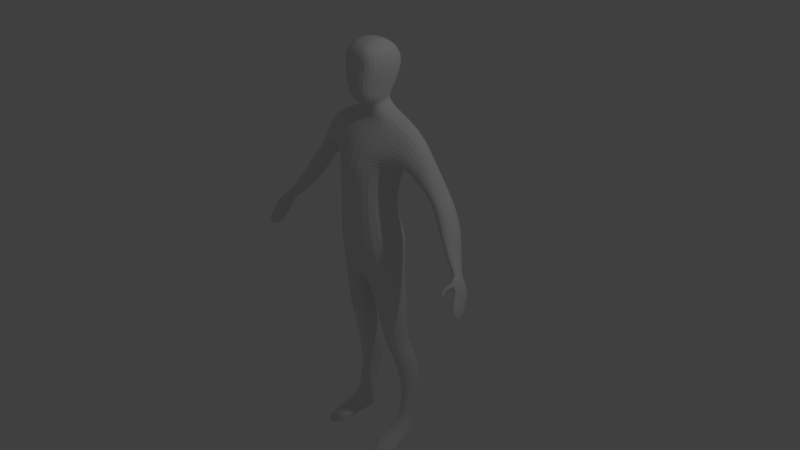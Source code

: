 # Source: Kinect_ready_Figure.blend  (saved by Blender 2.76.0; exported with 4.5.12 LTS)
import bpy
from mathutils import Matrix  # noqa: F401  (used for matrix-valued properties, if any)

bpy.ops.wm.read_factory_settings(use_empty=True)
scene = bpy.context.scene
scene.name = 'Scene'

# ---- collections
col_collection_1 = bpy.data.collections.new('Collection 1'); scene.collection.children.link(col_collection_1)

# ---- world
world_world = bpy.data.worlds.new('World'); scene.world = world_world
world_world.color = (0.05088, 0.05088, 0.05088)
world_world.use_sun_shadow = False
world_world.sun_shadow_jitter_overblur = 0.0
world_world.cycles.sampling_method = 'MANUAL'
world_world.cycles.sample_map_resolution = 256

# ---- cameras
cam_camera = bpy.data.cameras.new('Camera')
cam_camera.clip_end = 100.0
cam_camera.lens = 35.0
cam_camera.sensor_width = 32.0
cam_camera.sensor_height = 18.0
cam_camera.ortho_scale = 7.314
cam_camera.dof.focus_distance = 0.0
cam_camera.dof.aperture_fstop = 128.0

# ---- lights
light_lamp = bpy.data.lights.new('Lamp', 'POINT')
light_lamp.transmission_factor = 0.0
light_lamp.cutoff_distance = 30.0
light_lamp.energy = 100.0
light_lamp.shadow_buffer_clip_start = 1.001
light_lamp.shadow_soft_size = 0.1
light_lamp.shadow_maximum_resolution = 0.006
light_lamp.use_absolute_resolution = True
light_lamp.cycles.use_multiple_importance_sampling = False

# ---- meshes
me_cube_001 = bpy.data.meshes.new('Cube.001')
me_cube_001.from_pydata([(0.403, -0.2797, 3.185), (0.155, 0.01657, 4.703), (0.4014, 0.2244, 3.208), (0.1846, 0.2388, 4.728), (0.4159, 0.2899, 3.921), (0.3751, -0.2688, 3.929), (0.3715, 0.1786, 3.544), (0.3462, -0.2851, 3.528), (0.5529, 0.2772, 4.537), (0.5393, 0.04921, 4.554), (0.3278, 0.2557, 4.623), (0.2803, 0.03696, 4.608), (0.6366, 0.3387, 4.254), (0.554, -0.1217, 4.267), (0.4546, -0.2599, 2.984), (0.4449, 0.3145, 2.989), (0.454, -0.2197, 2.692), (0.4515, 0.2491, 2.637), (0.4739, -0.1302, 1.953), (0.4645, 0.2523, 1.957), (0.4485, -0.05947, 1.637), (0.4432, 0.2646, 1.641), (0.1391, 0.3093, 1.591), (0.1388, -0.09993, 1.598), (0.4628, 0.02301, 1.313), (0.4577, 0.3124, 1.34), (0.187, -0.02156, 1.304), (0.5352, 0.1074, 0.9795), (0.524, 0.409, 1.0), (0.2231, 0.4891, 0.9985), (0.5039, 0.01958, 0.2273), (0.5098, 0.2786, 0.2288), (0.3189, 0.2786, 0.2326), (0.52, 0.1218, 0.5855), (0.5159, 0.3524, 0.5993), (0.3248, 0.386, 0.5674), (0.4355, 0.2758, 1.504), (0.4416, -0.03728, 1.49), (0.5274, 0.2412, 4.095), (0.4736, -0.1545, 4.102), (0.9349, 0.06962, 4.145), (0.9108, 0.2681, 4.126), (0.8165, 0.2993, 4.016), (0.8171, -0.05425, 4.017), (0.7579, 0.2164, 3.886), (0.7569, 0.04469, 3.886), (1.083, 0.09544, 3.867), (1.073, 0.2662, 3.862), (1.029, 0.2966, 3.803), (1.029, -0.01306, 3.804), (0.9478, 0.2225, 3.74), (0.9467, 0.06832, 3.737), (1.245, 0.08632, 3.715), (1.231, 0.2574, 3.641), (1.154, 0.2837, 3.602), (1.143, -0.03719, 3.705), (1.071, 0.1761, 3.523), (1.064, 0.01736, 3.57), (1.365, 0.03609, 3.503), (1.382, 0.1904, 3.399), (1.318, 0.2082, 3.336), (1.268, -0.08929, 3.487), (1.239, 0.1114, 3.301), (1.213, -0.03607, 3.372), (1.514, -0.07362, 3.21), (1.509, 0.0418, 3.137), (1.464, 0.03634, 3.116), (1.468, -0.1543, 3.224), (1.418, -0.01259, 3.124), (1.419, -0.1264, 3.186), (0.7362, 0.04592, 4.467), (0.7418, 0.2417, 4.39), (0.6954, 0.3041, 4.176), (0.6691, 0.2172, 4.039), (0.6557, -0.05919, 4.047), (0.6956, -0.1003, 4.178), (0.1258, 0.2436, 4.806), (0.1311, -0.07022, 4.76), (0.128, 0.2614, 4.838), (0.1621, -0.1777, 4.802), (0.2191, 0.371, 5.098), (0.1973, -0.2322, 5.041), (0.2228, 0.2779, 5.424), (0.2228, -0.2008, 5.383), (0.2412, 0.3783, 5.289), (0.2412, -0.2246, 5.183), (0.08447, 0.1428, 5.523), (0.08447, -0.09061, 5.501), (0.2739, 0.05641, 5.405), (0.1356, 0.03523, 5.513), (0.2702, 0.09541, 5.084), (0.2923, 0.08199, 5.237), (0.2018, 0.1042, 4.869), (0.1609, 0.09495, 4.791), (0.232, 0.328, 5.357), (0.232, -0.2127, 5.283), (0.2831, 0.06916, 5.321), (0.5919, 0.0207, 0.04431), (0.5109, 0.2923, 0.04578), (0.3094, 0.0207, 0.0481), (0.538, 0.02136, -0.03254), (0.5078, 0.2618, -0.06303), (0.3131, 0.2618, -0.02622), (0.313, -0.1601, 0.1084), (0.5794, -0.1601, 0.1046), (0.6717, -0.4971, -0.01022), (0.3518, -0.5075, -0.05403), (0.6661, -0.5075, -0.06772), (0.4995, 0.2726, 0.1375), (0.5721, 0.02025, 0.1173), (0.334, 0.1055, 0.121), (1.779, -0.3586, 2.716), (1.778, -0.2301, 2.62), (1.763, -0.223, 2.553), (1.777, -0.4393, 2.67), (1.729, -0.2387, 2.672), (1.731, -0.3458, 2.726), (0.1287, -0.1861, 1.831), (0.1249, 0.3094, 1.856), (0.1837, 0.3334, 1.353), (0.2264, 0.05784, 0.9735), (0.313, 0.01958, 0.2311), (0.3275, 0.1022, 0.5476), (0.1502, -0.09937, 1.477), (0.1489, 0.3201, 1.495), (0.3153, 0.2864, 0.04957), (0.3615, 0.02136, -0.01661), (0.3093, -0.4971, 0.03995), (0.317, 0.2284, 0.1358), (1.615, -0.05132, 3.034), (1.575, -0.04631, 2.996), (1.536, -0.07916, 3.006), (1.54, -0.1538, 3.05), (1.579, -0.1664, 3.093), (1.617, -0.1443, 3.095), (1.578, -0.2199, 3.018), (1.582, -0.2177, 2.954), (1.604, -0.2823, 3.064), (1.604, -0.2421, 3.082), (1.686, -0.1747, 3.055), (1.696, -0.1954, 3.024), (1.694, -0.04447, 2.885), (1.654, -0.02646, 2.941), (1.61, -0.03197, 2.921), (1.645, -0.04436, 2.857), (1.613, -0.08777, 2.919), (1.58, -0.07305, 2.933), (1.613, -0.223, 2.952), (1.668, -0.258, 2.998), (1.709, -0.2212, 2.976), (1.712, -0.06323, 2.818), (1.666, -0.05558, 2.798), (1.626, -0.1243, 2.884), (1.673, -0.2816, 2.869), (1.698, -0.3015, 2.89), (1.735, -0.2627, 2.886), (1.74, -0.1135, 2.745), (1.67, -0.08254, 2.729), (1.675, -0.177, 2.813), (1.611, -0.3362, 2.93), (1.551, -0.3485, 2.927), (1.614, -0.3595, 2.967), (1.56, -0.3505, 2.989), (1.61, -0.3773, 2.868), (1.575, -0.3872, 2.866), (1.628, -0.4057, 2.898), (1.583, -0.4217, 2.899), (1.612, -0.2705, 2.951), (1.566, -0.2831, 2.941), (1.582, -0.3164, 3.027), (1.654, -0.3052, 3.008), (-0.4028, -0.2797, 3.185), (-0.1547, 0.01657, 4.703), (-0.4011, 0.2244, 3.208), (-0.1843, 0.2388, 4.728), (0.0001442, -0.06373, 4.71), (-0.4156, 0.2899, 3.921), (-0.3748, -0.2688, 3.929), (0.0001442, -0.4223, 3.957), (-0.3712, 0.1786, 3.544), (-0.3459, -0.2851, 3.528), (0.0001442, -0.3912, 3.522), (-0.5526, 0.2772, 4.537), (-0.539, 0.04921, 4.554), (-0.3275, 0.2557, 4.623), (-0.2801, 0.03696, 4.608), (0.0001442, 0.3419, 4.646), (-0.6364, 0.3387, 4.254), (-0.5537, -0.1217, 4.267), (-0.4543, -0.2599, 2.984), (-0.4446, 0.3145, 2.989), (0.0001442, -0.3695, 2.81), (-0.4538, -0.2197, 2.692), (-0.4512, 0.2491, 2.637), (0.0001442, 0.2924, 2.587), (0.0001442, -0.3208, 2.689), (-0.4736, -0.1302, 1.953), (-0.4642, 0.2523, 1.957), (-0.1246, 0.3094, 1.856), (-0.4482, -0.05947, 1.637), (-0.4429, 0.2646, 1.641), (-0.1388, 0.3093, 1.591), (-0.1385, -0.09993, 1.598), (-0.4625, 0.02301, 1.313), (-0.4574, 0.3124, 1.34), (-0.1834, 0.3334, 1.353), (-0.5349, 0.1074, 0.9795), (-0.5237, 0.409, 1.0), (-0.2261, 0.05784, 0.9735), (-0.5036, 0.01958, 0.2273), (-0.5095, 0.2786, 0.2288), (-0.3186, 0.2786, 0.2326), (-0.3127, 0.01958, 0.2311), (-0.3272, 0.1022, 0.5476), (-0.5197, 0.1218, 0.5855), (-0.5156, 0.3524, 0.5993), (-0.4352, 0.2758, 1.504), (-0.1486, 0.3201, 1.495), (-0.4413, -0.03728, 1.49), (-0.1499, -0.09937, 1.477), (-0.5271, 0.2412, 4.095), (-0.4733, -0.1545, 4.102), (-0.9346, 0.06962, 4.145), (-0.9105, 0.2681, 4.126), (-0.8162, 0.2993, 4.016), (-0.8168, -0.05425, 4.017), (-0.7576, 0.2164, 3.886), (-0.7566, 0.04469, 3.886), (-1.083, 0.09544, 3.867), (-1.073, 0.2662, 3.862), (-1.028, 0.2966, 3.803), (-1.029, -0.01306, 3.804), (-0.9475, 0.2225, 3.74), (-0.9464, 0.06832, 3.737), (-1.244, 0.08632, 3.715), (-1.231, 0.2574, 3.641), (-1.154, 0.2837, 3.602), (-1.143, -0.03719, 3.705), (-1.071, 0.1761, 3.523), (-1.064, 0.01736, 3.57), (-1.365, 0.03609, 3.503), (-1.382, 0.1904, 3.399), (-1.317, 0.2082, 3.336), (-1.267, -0.08929, 3.487), (-1.238, 0.1114, 3.301), (-1.212, -0.03607, 3.372), (-1.513, -0.1023, 3.225), (-1.507, 0.05961, 3.141), (-1.456, 0.05335, 3.118), (-1.46, -0.1359, 3.241), (-1.403, -0.002707, 3.127), (-1.404, -0.1331, 3.198), (-0.7359, 0.04592, 4.467), (-0.7416, 0.2417, 4.39), (-0.6951, 0.3041, 4.176), (-0.6688, 0.2172, 4.039), (-0.6554, -0.05919, 4.047), (-0.6953, -0.1003, 4.178), (-0.1255, 0.2436, 4.806), (-0.1308, -0.07022, 4.76), (0.0001442, 0.2641, 4.838), (-0.1277, 0.2614, 4.838), (-0.1618, -0.1777, 4.802), (0.0001442, -0.2312, 4.744), (-0.2188, 0.371, 5.098), (-0.197, -0.2322, 5.041), (0.0001442, -0.2995, 5.064), (0.0001442, 0.2779, 5.454), (-0.2225, 0.2779, 5.424), (-0.2225, -0.2008, 5.383), (0.0001442, -0.2008, 5.414), (0.0001442, 0.3783, 5.289), (-0.2409, 0.3783, 5.289), (0.0001442, -0.2246, 5.183), (-0.2409, -0.2246, 5.183), (-0.08418, 0.1428, 5.523), (-0.08418, -0.09061, 5.501), (-0.2736, 0.05641, 5.405), (-0.1353, 0.03523, 5.513), (-0.2699, 0.09541, 5.084), (-0.292, 0.08199, 5.237), (-0.2016, 0.1042, 4.869), (-0.1607, 0.09495, 4.791), (0.0001442, 0.328, 5.372), (-0.2317, 0.328, 5.357), (-0.2317, -0.2127, 5.283), (-0.2828, 0.06916, 5.321), (-0.5916, 0.0207, 0.04431), (-0.5106, 0.2923, 0.04578), (-0.3091, 0.0207, 0.0481), (-0.5377, 0.02136, -0.03254), (-0.5075, 0.2618, -0.06303), (-0.3613, 0.02136, -0.01661), (-0.5791, -0.1601, 0.1046), (-0.309, -0.4971, 0.03995), (-0.6714, -0.4971, -0.01022), (-0.6658, -0.5075, -0.06772), (-0.3167, 0.2284, 0.1358), (-0.4992, 0.2726, 0.1375), (-0.5718, 0.02025, 0.1173), (-0.3337, 0.1055, 0.121), (-1.779, -0.3586, 2.716), (-1.778, -0.2301, 2.62), (-1.762, -0.223, 2.553), (-1.777, -0.4393, 2.67), (-1.729, -0.2387, 2.672), (-1.73, -0.3458, 2.726), (0.0001442, 0.2724, 4.736), (0.0001442, -0.3809, 3.161), (0.0001442, 0.277, 3.188), (0.0001442, 0.469, 3.984), (0.0001442, 0.2489, 3.548), (0.0001442, 0.4235, 4.516), (0.0001442, -0.09157, 4.547), (0.0001442, -0.07908, 4.62), (0.0001442, 0.4454, 4.26), (0.0001442, -0.2551, 4.38), (0.0001442, 0.4413, 2.836), (-0.1284, -0.1861, 1.831), (-0.1867, -0.02156, 1.304), (-0.2228, 0.4891, 0.9985), (-0.3245, 0.386, 0.5674), (0.0001442, 0.4572, 4.122), (0.0001442, -0.4017, 4.111), (0.0001442, 0.2662, 4.817), (0.0001442, -0.08528, 4.783), (0.0001442, 0.371, 5.098), (0.0001442, 0.1428, 5.523), (0.0001442, -0.09061, 5.501), (0.0001442, -0.2451, 5.299), (-0.315, 0.2864, 0.04957), (-0.3128, 0.2618, -0.02622), (-0.3127, -0.1601, 0.1084), (-0.3515, -0.5075, -0.05403), (-1.626, -0.04761, 3.005), (-1.585, -0.05249, 2.986), (-1.566, -0.09852, 2.996), (-1.571, -0.1458, 3.053), (-1.588, -0.1762, 3.085), (-1.627, -0.1484, 3.087), (-1.577, -0.2199, 3.018), (-1.581, -0.2177, 2.954), (-1.604, -0.2823, 3.064), (-1.604, -0.2421, 3.082), (-1.686, -0.1747, 3.055), (-1.696, -0.1954, 3.024), (-1.694, -0.04447, 2.885), (-1.654, -0.02646, 2.941), (-1.61, -0.03197, 2.921), (-1.645, -0.04436, 2.857), (-1.613, -0.08777, 2.919), (-1.58, -0.07305, 2.933), (-1.612, -0.223, 2.952), (-1.667, -0.258, 2.998), (-1.709, -0.2212, 2.976), (-1.711, -0.06323, 2.818), (-1.666, -0.05558, 2.798), (-1.625, -0.1243, 2.884), (-1.673, -0.2816, 2.869), (-1.698, -0.3015, 2.89), (-1.735, -0.2627, 2.886), (-1.74, -0.1135, 2.745), (-1.67, -0.08254, 2.729), (-1.674, -0.177, 2.813), (-1.611, -0.3362, 2.93), (-1.551, -0.3485, 2.927), (-1.614, -0.3595, 2.967), (-1.56, -0.3505, 2.989), (-1.609, -0.3773, 2.868), (-1.575, -0.3872, 2.866), (-1.628, -0.4057, 2.898), (-1.582, -0.4217, 2.899), (-1.611, -0.2705, 2.951), (-1.566, -0.2831, 2.941), (-1.582, -0.3164, 3.027), (-1.654, -0.3052, 3.008)], [], [(311, 6, 2, 309), (6, 7, 0, 2), (38, 39, 5, 4), (322, 38, 4, 310), (4, 5, 7, 6), (310, 4, 6, 311), (10, 11, 9, 8), (3, 1, 11, 10), (312, 8, 12, 315), (73, 72, 42, 44), (309, 2, 15, 317), (2, 0, 14, 15), (17, 16, 18, 19), (15, 14, 16, 17), (124, 36, 25, 119), (19, 18, 20, 21), (36, 37, 24, 25), (25, 24, 27, 28), (34, 33, 30, 31), (28, 27, 33, 34), (21, 20, 37, 36), (315, 12, 38, 322), (71, 70, 40, 41), (44, 42, 48, 50), (45, 44, 50, 51), (72, 71, 41, 42), (74, 73, 44, 45), (75, 74, 45, 43), (70, 75, 43, 40), (48, 47, 53, 54), (49, 51, 57, 55), (40, 43, 49, 46), (41, 40, 46, 47), (43, 45, 51, 49), (42, 41, 47, 48), (52, 55, 61, 58), (56, 54, 60, 62), (51, 50, 56, 57), (50, 48, 54, 56), (46, 49, 55, 52), (47, 46, 52, 53), (63, 62, 68, 69), (60, 59, 65, 66), (53, 52, 58, 59), (55, 57, 63, 61), (54, 53, 59, 60), (57, 56, 62, 63), (62, 60, 66, 68), (58, 61, 67, 64), (59, 58, 64, 65), (61, 63, 69, 67), (9, 13, 75, 70), (13, 39, 74, 75), (39, 38, 73, 74), (12, 8, 71, 72), (8, 9, 70, 71), (38, 12, 72, 73), (1, 3, 76, 93, 77), (77, 93, 92, 79), (79, 92, 90, 81), (95, 96, 88, 83), (81, 90, 91, 85), (83, 88, 89, 87), (90, 80, 84, 91), (96, 94, 82, 88), (88, 82, 86, 89), (92, 78, 80, 90), (93, 76, 78, 92), (91, 84, 94, 96), (85, 91, 96, 95), (128, 108, 98, 125), (108, 109, 97, 98), (98, 97, 100, 101), (100, 97, 105, 107), (97, 109, 104, 105), (31, 30, 109, 108), (109, 30, 104), (112, 111, 114, 113), (113, 114, 116, 115), (87, 89, 86, 327, 328), (3, 307, 324, 76), (13, 316, 323, 39), (27, 120, 122, 33), (33, 122, 121, 30), (9, 313, 316, 13), (11, 314, 313, 9), (67, 69, 132, 133), (65, 64, 134, 129), (64, 67, 133, 134), (68, 66, 130, 131), (66, 65, 129, 130), (69, 68, 131, 132), (135, 136, 137, 138), (135, 146, 145, 136), (146, 143, 144, 145), (143, 142, 141, 144), (142, 139, 140, 141), (138, 137, 140, 139), (132, 131, 146, 135), (154, 153, 116, 114), (155, 154, 114, 111), (133, 132, 135, 138), (134, 133, 138, 139), (156, 155, 111, 112), (157, 156, 112, 113), (129, 134, 139, 142), (130, 129, 142, 143), (158, 157, 113, 115), (153, 158, 115, 116), (131, 130, 143, 146), (136, 145, 152, 147), (145, 144, 151, 152), (144, 141, 150, 151), (141, 140, 149, 150), (140, 137, 148, 149), (168, 167, 159, 160), (147, 152, 158, 153), (152, 151, 157, 158), (151, 150, 156, 157), (150, 149, 155, 156), (149, 148, 154, 155), (148, 147, 153, 154), (159, 161, 165, 163), (170, 169, 162, 161), (169, 168, 160, 162), (167, 170, 161, 159), (166, 164, 163, 165), (161, 162, 166, 165), (162, 160, 164, 166), (160, 159, 163, 164), (147, 148, 170, 167), (137, 136, 168, 169), (148, 137, 169, 170), (136, 147, 167, 168), (311, 309, 173, 179), (179, 173, 171, 180), (186, 10, 8, 312), (220, 176, 177, 221), (322, 310, 176, 220), (176, 179, 180, 177), (310, 311, 179, 176), (184, 182, 183, 185), (174, 184, 185, 172), (312, 315, 187, 182), (255, 226, 224, 254), (309, 317, 190, 173), (173, 190, 189, 171), (193, 197, 196, 192), (190, 193, 192, 189), (197, 200, 199, 196), (216, 204, 203, 218), (204, 207, 206, 203), (215, 210, 209, 214), (207, 215, 214, 206), (320, 321, 215, 207), (202, 219, 217, 201), (200, 216, 218, 199), (315, 322, 220, 187), (253, 223, 222, 252), (226, 232, 230, 224), (227, 233, 232, 226), (254, 224, 223, 253), (256, 227, 226, 255), (257, 225, 227, 256), (252, 222, 225, 257), (230, 236, 235, 229), (231, 237, 239, 233), (222, 228, 231, 225), (223, 229, 228, 222), (225, 231, 233, 227), (224, 230, 229, 223), (234, 240, 243, 237), (238, 244, 242, 236), (233, 239, 238, 232), (232, 238, 236, 230), (228, 234, 237, 231), (229, 235, 234, 228), (245, 251, 250, 244), (242, 248, 247, 241), (235, 241, 240, 234), (237, 243, 245, 239), (236, 242, 241, 235), (239, 245, 244, 238), (244, 250, 248, 242), (240, 246, 249, 243), (241, 247, 246, 240), (243, 249, 251, 245), (183, 252, 257, 188), (188, 257, 256, 221), (221, 256, 255, 220), (187, 254, 253, 182), (182, 253, 252, 183), (220, 255, 254, 187), (307, 3, 10, 186), (172, 259, 282, 258, 174), (259, 262, 281, 282), (262, 265, 279, 281), (285, 269, 277, 286), (265, 274, 280, 279), (269, 276, 278, 277), (279, 280, 272, 264), (286, 277, 268, 284), (277, 278, 275, 268), (281, 279, 264, 261), (282, 281, 261, 258), (280, 286, 284, 272), (274, 285, 286, 280), (298, 288, 287, 299), (330, 331, 291, 288), (288, 291, 290, 287), (290, 296, 295, 287), (287, 295, 293, 299), (210, 298, 299, 209), (299, 293, 209), (212, 300, 297, 211), (302, 303, 304, 301), (303, 305, 306, 304), (276, 328, 327, 275, 278), (174, 258, 324, 307), (188, 221, 323, 316), (183, 188, 316, 313), (185, 183, 313, 314), (249, 338, 337, 251), (247, 334, 339, 246), (246, 339, 338, 249), (250, 336, 335, 248), (248, 335, 334, 247), (251, 337, 336, 250), (340, 343, 342, 341), (340, 341, 350, 351), (351, 350, 349, 348), (348, 349, 346, 347), (347, 346, 345, 344), (343, 344, 345, 342), (337, 340, 351, 336), (359, 304, 306, 358), (360, 301, 304, 359), (338, 343, 340, 337), (339, 344, 343, 338), (361, 302, 301, 360), (362, 303, 302, 361), (334, 347, 344, 339), (335, 348, 347, 334), (363, 305, 303, 362), (358, 306, 305, 363), (336, 351, 348, 335), (341, 352, 357, 350), (350, 357, 356, 349), (349, 356, 355, 346), (346, 355, 354, 345), (345, 354, 353, 342), (373, 365, 364, 372), (352, 358, 363, 357), (357, 363, 362, 356), (356, 362, 361, 355), (355, 361, 360, 354), (354, 360, 359, 353), (353, 359, 358, 352), (364, 368, 370, 366), (375, 366, 367, 374), (374, 367, 365, 373), (372, 364, 366, 375), (371, 370, 368, 369), (366, 370, 371, 367), (367, 371, 369, 365), (365, 369, 368, 364), (352, 372, 375, 353), (342, 374, 373, 341), (353, 375, 374, 342), (341, 373, 372, 352), (317, 15, 17, 194), (117, 118, 22, 23), (195, 194, 118, 117), (194, 17, 19, 118), (118, 19, 21, 22), (26, 119, 29, 120), (123, 124, 119, 26), (119, 25, 28, 29), (110, 128, 125, 99), (35, 34, 31, 32), (122, 35, 32, 121), (120, 29, 35, 122), (29, 28, 34, 35), (23, 22, 124, 123), (22, 21, 36, 124), (175, 1, 77, 325), (263, 79, 81, 266), (325, 77, 79, 263), (329, 95, 83, 270), (266, 81, 85, 273), (270, 83, 87, 328), (273, 85, 95, 329), (99, 125, 102, 126), (110, 99, 127, 103), (126, 102, 101, 100), (125, 98, 101, 102), (99, 126, 106, 127), (126, 100, 107, 106), (32, 31, 108, 128), (121, 32, 128, 110), (121, 110, 103), (105, 127, 106, 107), (104, 103, 127, 105), (30, 121, 103, 104), (84, 271, 283, 94), (82, 267, 327, 86), (80, 326, 271, 84), (78, 260, 326, 80), (94, 283, 267, 82), (76, 324, 260, 78), (20, 23, 123, 37), (24, 26, 120, 27), (37, 123, 26, 24), (18, 117, 23, 20), (16, 195, 117, 18), (14, 191, 195, 16), (0, 308, 191, 14), (1, 175, 314, 11), (5, 178, 181, 7), (39, 323, 178, 5), (7, 181, 308, 0), (186, 312, 182, 184), (307, 186, 184, 174), (317, 194, 193, 190), (318, 202, 201, 198), (195, 318, 198, 194), (194, 198, 197, 193), (217, 205, 204, 216), (198, 201, 200, 197), (319, 208, 320, 205), (219, 319, 205, 217), (205, 320, 207, 204), (300, 289, 330, 297), (321, 211, 210, 215), (213, 212, 211, 321), (208, 213, 321, 320), (201, 217, 216, 200), (175, 325, 259, 172), (263, 266, 265, 262), (325, 263, 262, 259), (329, 270, 269, 285), (266, 273, 274, 265), (270, 328, 276, 269), (273, 329, 285, 274), (289, 292, 331, 330), (300, 332, 294, 289), (297, 330, 288, 298), (292, 290, 291, 331), (289, 294, 333, 292), (292, 333, 296, 290), (211, 297, 298, 210), (212, 332, 300), (295, 296, 333, 294), (293, 295, 294, 332), (209, 293, 332, 212), (272, 284, 283, 271), (268, 275, 327, 267), (264, 272, 271, 326), (261, 264, 326, 260), (284, 268, 267, 283), (258, 261, 260, 324), (199, 218, 219, 202), (206, 214, 213, 208), (203, 206, 208, 319), (214, 209, 212, 213), (218, 203, 319, 219), (196, 199, 202, 318), (192, 196, 318, 195), (189, 192, 195, 191), (171, 189, 191, 308), (172, 185, 314, 175), (177, 180, 181, 178), (221, 177, 178, 323), (180, 171, 308, 181)])
me_cube_001.use_remesh_preserve_volume = False
me_cube_001.use_remesh_preserve_attributes = False
me_cube_001.use_mirror_vertex_groups = False
me_cube_001.update()
arm_armature_001 = bpy.data.armatures.new('Armature.001')  # bones are not reproduced

# ---- objects
ob_armature = bpy.data.objects.new('Armature', arm_armature_001)
ob_cube = bpy.data.objects.new('Cube', me_cube_001)
ob_lamp = bpy.data.objects.new('Lamp', light_lamp)
ob_camera = bpy.data.objects.new('Camera', cam_camera)

# ---- transforms, parenting, visibility, modifiers, constraints
ob_armature.location = (0.0, 0.0, 2.832)
ob_armature.show_in_front = True
ob_armature.lineart.crease_threshold = 0.0
ob_cube.parent = ob_armature
ob_cube.matrix_parent_inverse = Matrix(((1.0, 0.0, 0.0, -0.0), (0.0, 1.0, 0.0, -0.0), (0.0, 0.0, 1.0, -2.832), (0.0, 0.0, 0.0, 1.0)))
ob_cube.location = (0.0, 0.0, 0.0)
ob_cube.scale = (0.9999, 1.0, 1.0)
ob_cube.lineart.crease_threshold = 0.0
_vg = ob_cube.vertex_groups.new(name='base')
for _i, _w in zip([2, 6, 15, 173, 179, 190, 309, 311, 317], [0.1167, 0.001995, 0.05512, 0.1167, 0.001995, 0.05512, 0.8793, 0.0741, 0.1246]): _vg.add([_i], _w, 'REPLACE')
_vg = ob_cube.vertex_groups.new(name='Stomach')
for _i, _w in zip([0, 2, 4, 5, 6, 7, 13, 14, 15, 38, 39, 171, 173, 176, 177, 178, 179, 180, 181, 188, 189, 190, 191, 220, 221, 308, 309, 310, 311, 316, 322, 323], [0.1559, 0.1315, 0.165, 0.4258, 0.7219, 0.7394, 0.001498, 0.03465, 0.0144, 0.02031, 0.1149, 0.1559, 0.1315, 0.165, 0.4258, 0.4588, 0.7219, 0.7394, 0.7589, 0.001498, 0.03465, 0.0144, 0.007226, 0.02031, 0.1149, 0.1359, 0.01846, 0.1324, 0.7987, 0.01048, 0.03809, 0.1403]): _vg.add([_i], _w, 'REPLACE')
_vg = ob_cube.vertex_groups.new(name='Chest')
for _i, _w in zip([1, 3, 4, 5, 6, 7, 10, 11, 12, 13, 38, 39, 74, 172, 174, 175, 176, 177, 178, 179, 180, 181, 184, 185, 186, 187, 188, 220, 221, 256, 307, 310, 311, 312, 313, 314, 315, 316, 322, 323, 325], [0.03599, 0.00918, 0.5867, 0.406, 0.09734, 0.07633, 0.04466, 0.06639, 0.05252, 0.07963, 0.1574, 0.1712, 0.003993, 0.03599, 0.00918, 0.07855, 0.5867, 0.406, 0.509, 0.09734, 0.07633, 0.08347, 0.04466, 0.06639, 0.205, 0.05252, 0.07963, 0.1574, 0.1712, 0.003993, 0.06508, 0.7725, 0.08421, 0.6861, 0.7163, 0.237, 0.8112, 0.8064, 0.8269, 0.7364, 0.01013]): _vg.add([_i], _w, 'REPLACE')
_vg = ob_cube.vertex_groups.new(name='Neck')
for _i, _w in zip([1, 3, 10, 11, 76, 77, 78, 79, 81, 92, 93, 172, 174, 175, 184, 185, 186, 258, 259, 260, 261, 262, 263, 265, 266, 281, 282, 307, 312, 313, 314, 315, 316, 324, 325], [0.5568, 0.5097, 0.1619, 0.1263, 0.2186, 0.41, 0.07836, 0.1788, 0.05333, 0.09211, 0.221, 0.5572, 0.51, 0.6412, 0.1619, 0.1263, 0.6464, 0.2185, 0.4101, 0.0882, 0.07826, 0.1787, 0.1863, 0.0533, 0.0563, 0.09195, 0.2209, 0.6892, 0.1653, 0.1612, 0.5832, 0.02233, 0.03569, 0.2575, 0.438]): _vg.add([_i], _w, 'REPLACE')
_vg = ob_cube.vertex_groups.new(name='Head')
for _i, _w in zip([1, 3, 10, 11, 76, 77, 78, 79, 80, 81, 82, 83, 84, 85, 86, 87, 88, 89, 90, 91, 92, 93, 94, 95, 96, 172, 174, 175, 184, 185, 186, 258, 259, 260, 261, 262, 263, 264, 265, 266, 267, 268, 269, 270, 271, 272, 273, 274, 275, 276, 277, 278, 279, 280, 281, 282, 283, 284, 285, 286, 307, 313, 314, 324, 325, 326, 327, 328, 329], [0.2082, 0.2425, 0.0379, 0.03742, 0.6968, 0.5256, 0.8957, 0.7936, 0.9774, 0.9381, 0.9975, 0.992, 0.9923, 0.9743, 0.999, 0.9963, 0.9963, 0.998, 0.9708, 0.9893, 0.8824, 0.7074, 0.9957, 0.9858, 0.9939, 0.208, 0.2424, 0.227, 0.03782, 0.03731, 0.05746, 0.6971, 0.5256, 0.896, 0.8959, 0.7937, 0.7888, 0.9774, 0.9382, 0.9355, 0.9986, 0.9976, 0.992, 0.9922, 0.9934, 0.9923, 0.9723, 0.9743, 0.9991, 0.9962, 0.9963, 0.998, 0.9709, 0.9894, 0.8827, 0.7078, 0.9968, 0.9957, 0.9859, 0.9939, 0.2318, 0.006562, 0.08994, 0.7102, 0.5103, 0.9784, 0.9999, 0.997, 0.9854]): _vg.add([_i], _w, 'REPLACE')
_vg = ob_cube.vertex_groups.new(name='Collar.l')
for _i, _w in zip([1, 3, 4, 5, 6, 8, 9, 10, 11, 12, 13, 38, 39, 70, 71, 72, 73, 74, 75, 76, 77, 93, 186, 310, 312, 313, 314, 315, 316, 322, 323], [0.1847, 0.2125, 0.1659, 0.1117, 0.003093, 0.9054, 0.9234, 0.7025, 0.7661, 0.7988, 0.75, 0.6105, 0.5438, 0.09457, 0.09582, 0.08126, 0.05566, 0.09415, 0.1035, 0.07012, 0.05101, 0.05941, 0.05856, 0.007323, 0.05325, 0.05517, 0.02015, 0.05267, 0.05317, 0.03452, 0.03532]): _vg.add([_i], _w, 'REPLACE')
_vg = ob_cube.vertex_groups.new(name='upperArm.l')
for _i, _w in zip([4, 5, 8, 9, 12, 13, 38, 39, 40, 41, 42, 43, 44, 45, 46, 47, 48, 49, 50, 51, 52, 53, 54, 55, 56, 57, 70, 71, 72, 73, 74, 75], [0.0503, 0.0141, 0.05889, 0.04968, 0.1366, 0.1337, 0.1865, 0.1561, 0.9903, 0.9896, 0.99, 0.9788, 0.9906, 0.9776, 0.9626, 0.9662, 0.9563, 0.926, 0.9521, 0.9294, 0.02393, 0.05023, 0.05951, 0.07522, 0.04108, 0.05378, 0.8995, 0.8979, 0.9084, 0.9271, 0.859, 0.8717]): _vg.add([_i], _w, 'REPLACE')
_vg = ob_cube.vertex_groups.new(name='lowerArm.l')
for _i, _w in zip([46, 47, 48, 49, 50, 51, 52, 53, 54, 55, 56, 57, 58, 59, 60, 61, 62, 63, 64, 65, 66, 67, 68, 69, 129, 130, 131, 132, 133, 134, 135, 138], [0.02398, 0.0168, 0.03669, 0.0728, 0.04523, 0.06964, 0.963, 0.9497, 0.9404, 0.9247, 0.9544, 0.9461, 0.9988, 0.9959, 0.9952, 0.9959, 0.9962, 0.9975, 0.9911, 0.9549, 0.9541, 0.9812, 0.9662, 0.9884, 0.0151, 0.06186, 0.1363, 0.6961, 0.2033, 0.05142, 0.08799, 0.001168]): _vg.add([_i], _w, 'REPLACE')
_vg = ob_cube.vertex_groups.new(name='Wrist.l')
for _i, _w in zip([65, 66, 68, 129, 130, 131, 132, 133, 134, 135, 138, 139, 140, 141, 142, 143, 144, 145, 146, 150, 151, 152], [0.03674, 0.03812, 0.01457, 0.9387, 0.9042, 0.8339, 0.23, 0.7009, 0.8837, 0.1016, 0.08836, 0.163, 0.02345, 0.18, 0.7865, 0.7335, 0.1627, 0.2013, 0.7328, 0.03901, 0.02969, 0.02189]): _vg.add([_i], _w, 'REPLACE')
_vg = ob_cube.vertex_groups.new(name='Thumb.l')
for _i, _w in zip([132, 133, 134, 135, 136, 137, 138, 139, 140, 141, 142, 143, 144, 145, 146, 147, 148, 149, 150, 151, 152, 153, 154, 155, 167, 168], [0.05938, 0.05923, 0.05255, 0.701, 0.8105, 0.09273, 0.4361, 0.7636, 0.8908, 0.07014, 0.06899, 0.02869, 0.02101, 0.05163, 0.06138, 0.7548, 0.1572, 0.7386, 0.04828, 0.005907, 0.05135, 0.09663, 0.07911, 0.06976, 0.06899, 0.01951]): _vg.add([_i], _w, 'REPLACE')
_vg = ob_cube.vertex_groups.new(name='Thumb.l.1')
for _i, _w in zip([133, 135, 136, 137, 138, 139, 140, 147, 148, 149, 153, 154, 159, 160, 161, 162, 167, 168, 169, 170], [0.021, 0.09391, 0.116, 0.8817, 0.4458, 0.05306, 0.04842, 0.1326, 0.7963, 0.08682, 0.005187, 0.03518, 0.009527, 0.006193, 0.05331, 0.0653, 0.8794, 0.9011, 0.94, 0.9416]): _vg.add([_i], _w, 'REPLACE')
_vg = ob_cube.vertex_groups.new(name='Thumb.l.2')
for _i, _w in zip([159, 160, 161, 162, 165, 166, 167, 168, 169, 170], [0.8895, 0.171, 0.9004, 0.8077, 0.03247, 0.04812, 0.0228, 0.007193, 0.05649, 0.04175]): _vg.add([_i], _w, 'REPLACE')
_vg = ob_cube.vertex_groups.new(name='Thumb.l.3')
for _i, _w in zip([159, 160, 161, 162, 163, 164, 165, 166, 168], [0.07879, 0.7993, 0.04014, 0.1262, 0.981, 1.005, 0.9567, 0.9472, 0.01431]): _vg.add([_i], _w, 'REPLACE')
_vg = ob_cube.vertex_groups.new(name='Palm.l')
for _i, _w in zip([116, 136, 141, 142, 143, 144, 145, 146, 147, 149, 150, 151, 152, 153, 154, 155, 156, 157, 158], [0.02998, 0.01072, 0.6919, 0.126, 0.2051, 0.7306, 0.7163, 0.1765, 0.07812, 0.06029, 0.7082, 0.7162, 0.8192, 0.4896, 0.189, 0.0633, 0.1088, 0.1147, 0.09086]): _vg.add([_i], _w, 'REPLACE')
_vg = ob_cube.vertex_groups.new(name='Fingers.l')
for _i, _w in zip([111, 112, 113, 114, 115, 116, 141, 144, 149, 150, 151, 152, 153, 154, 155, 156, 157, 158], [0.9809, 0.9874, 0.9967, 0.9914, 0.9893, 0.9446, 0.04931, 0.06666, 0.09844, 0.1919, 0.2121, 0.08374, 0.384, 0.687, 0.849, 0.8698, 0.8705, 0.8977]): _vg.add([_i], _w, 'REPLACE')
_vg = ob_cube.vertex_groups.new(name='Collar.r')
for _i, _w in zip([172, 174, 176, 177, 179, 182, 183, 184, 185, 186, 187, 188, 220, 221, 252, 253, 254, 255, 256, 257, 258, 259, 282, 310, 312, 313, 314, 315, 316, 322, 323], [0.1847, 0.2125, 0.1659, 0.1117, 0.003093, 0.9054, 0.9234, 0.7025, 0.7661, 0.05856, 0.7988, 0.75, 0.6105, 0.5438, 0.09457, 0.09582, 0.08126, 0.05566, 0.09415, 0.1035, 0.07012, 0.05101, 0.05941, 0.007323, 0.05325, 0.05517, 0.02015, 0.05267, 0.05317, 0.03452, 0.03532]): _vg.add([_i], _w, 'REPLACE')
_vg = ob_cube.vertex_groups.new(name='upperArm.r')
for _i, _w in zip([176, 177, 182, 183, 187, 188, 220, 221, 222, 223, 224, 225, 226, 227, 228, 229, 230, 231, 232, 233, 234, 235, 236, 237, 238, 239, 252, 253, 254, 255, 256, 257], [0.0503, 0.0141, 0.05889, 0.04968, 0.1366, 0.1337, 0.1865, 0.1561, 0.9903, 0.9896, 0.99, 0.9788, 0.9906, 0.9776, 0.9626, 0.9662, 0.9563, 0.926, 0.9521, 0.9294, 0.02402, 0.05022, 0.05948, 0.07557, 0.04126, 0.05395, 0.8995, 0.8979, 0.9084, 0.9271, 0.859, 0.8717]): _vg.add([_i], _w, 'REPLACE')
_vg = ob_cube.vertex_groups.new(name='lowerArm.r')
for _i, _w in zip([228, 229, 230, 231, 232, 233, 234, 235, 236, 237, 238, 239, 240, 241, 242, 243, 244, 245, 246, 247, 248, 249, 250, 251, 334, 335, 336, 337, 338, 339], [0.02397, 0.01679, 0.03669, 0.07277, 0.04522, 0.06962, 0.963, 0.9497, 0.9404, 0.9243, 0.9542, 0.9459, 0.9987, 0.9954, 0.9947, 0.9958, 0.9958, 0.9969, 0.9841, 0.9507, 0.9524, 0.981, 0.9611, 0.9738, 0.003829, 0.02338, 0.01087, 0.03237, 0.06271, 0.01507]): _vg.add([_i], _w, 'REPLACE')
_vg = ob_cube.vertex_groups.new(name='Wrist.r')
for _i, _w in zip([247, 248, 250, 334, 335, 336, 337, 338, 339, 340, 341, 343, 344, 345, 346, 347, 348, 349, 350, 351, 355, 356, 357], [0.04417, 0.04123, 0.02486, 0.9377, 0.9283, 0.9422, 0.8906, 0.8405, 0.8909, 0.1725, 0.01595, 0.1077, 0.1722, 0.02866, 0.1879, 0.7725, 0.72, 0.169, 0.2184, 0.7345, 0.0427, 0.03222, 0.02769]): _vg.add([_i], _w, 'REPLACE')
_vg = ob_cube.vertex_groups.new(name='Thumb.r')
for _i, _w in zip([337, 338, 339, 340, 341, 342, 343, 344, 345, 346, 347, 348, 349, 350, 351, 352, 353, 354, 355, 356, 357, 358, 359, 360, 372, 373], [0.05574, 0.05943, 0.06232, 0.7183, 0.8125, 0.09397, 0.4338, 0.7615, 0.8888, 0.06989, 0.06865, 0.02878, 0.02013, 0.05038, 0.06182, 0.7551, 0.1572, 0.7382, 0.04811, 0.005765, 0.05115, 0.09665, 0.0791, 0.06973, 0.06905, 0.01968]): _vg.add([_i], _w, 'REPLACE')
_vg = ob_cube.vertex_groups.new(name='Thumb.r.001')
for _i, _w in zip([338, 340, 341, 342, 343, 344, 345, 352, 353, 354, 358, 359, 364, 365, 366, 367, 372, 373, 374, 375], [0.02301, 0.08926, 0.1156, 0.8798, 0.4483, 0.049, 0.04825, 0.1326, 0.7962, 0.08679, 0.005164, 0.03516, 0.009526, 0.006193, 0.05331, 0.06529, 0.8794, 0.9011, 0.9399, 0.9415]): _vg.add([_i], _w, 'REPLACE')
_vg = ob_cube.vertex_groups.new(name='Thumb.r.002')
for _i, _w in zip([364, 365, 366, 367, 370, 371, 372, 373, 374, 375], [0.8895, 0.171, 0.9004, 0.8077, 0.03247, 0.04812, 0.0228, 0.007196, 0.0565, 0.04176]): _vg.add([_i], _w, 'REPLACE')
_vg = ob_cube.vertex_groups.new(name='Thumb.r.003')
for _i, _w in zip([364, 365, 366, 367, 368, 369, 370, 371, 373], [0.07879, 0.7993, 0.04014, 0.1262, 0.981, 1.005, 0.9567, 0.9472, 0.01432]): _vg.add([_i], _w, 'REPLACE')
_vg = ob_cube.vertex_groups.new(name='Palm.r')
for _i, _w in zip([306, 341, 346, 347, 348, 349, 350, 351, 352, 354, 355, 356, 357, 358, 359, 360, 361, 362, 363], [0.02996, 0.00885, 0.6838, 0.1394, 0.2159, 0.7231, 0.7032, 0.1865, 0.07786, 0.05988, 0.7062, 0.7145, 0.8169, 0.4896, 0.189, 0.0632, 0.1085, 0.1145, 0.0907]): _vg.add([_i], _w, 'REPLACE')
_vg = ob_cube.vertex_groups.new(name='Fingers.r')
for _i, _w in zip([301, 302, 303, 304, 305, 306, 346, 349, 354, 355, 356, 357, 358, 359, 360, 361, 362, 363], [0.9809, 0.9874, 0.9967, 0.9914, 0.9893, 0.9446, 0.04979, 0.06751, 0.09848, 0.192, 0.2123, 0.08377, 0.384, 0.687, 0.849, 0.8698, 0.8705, 0.8977]): _vg.add([_i], _w, 'REPLACE')
_vg = ob_cube.vertex_groups.new(name='Pelvis')
for _i, _w in zip([0, 2, 6, 7, 14, 15, 16, 17, 117, 118, 171, 173, 179, 180, 181, 189, 190, 191, 192, 193, 194, 195, 198, 308, 309, 311, 317, 318], [0.7579, 0.6891, 0.112, 0.1453, 0.7536, 0.7359, 0.07514, 0.1135, 0.00736, 0.01459, 0.7579, 0.6891, 0.112, 0.1453, 0.1425, 0.7536, 0.7359, 0.9051, 0.07514, 0.1135, 0.8057, 0.8446, 0.01459, 0.8206, 0.07533, 0.005224, 0.7856, 0.00736]): _vg.add([_i], _w, 'REPLACE')
_vg = ob_cube.vertex_groups.new(name='Thigh.l')
for _i, _w in zip([0, 2, 14, 15, 16, 17, 18, 19, 20, 21, 22, 23, 24, 25, 26, 36, 37, 117, 118, 119, 123, 124, 191, 194, 195, 317], [0.03977, 0.02492, 0.1819, 0.1649, 0.9178, 0.8713, 0.9945, 0.9863, 0.991, 0.9132, 0.8914, 0.974, 0.004345, 0.02366, 0.07114, 0.2494, 0.9259, 0.9675, 0.9567, 0.07734, 0.8613, 0.5122, 0.009631, 0.09353, 0.07658, 0.02769]): _vg.add([_i], _w, 'REPLACE')
_vg = ob_cube.vertex_groups.new(name='Shin.l')
for _i, _w in zip([21, 22, 24, 25, 26, 27, 28, 29, 30, 31, 32, 33, 34, 35, 36, 37, 98, 101, 102, 108, 119, 120, 121, 122, 123, 124, 125, 128], [0.08544, 0.1054, 0.9728, 0.9632, 0.9288, 0.9987, 0.998, 0.9936, 0.08281, 0.9236, 0.9228, 0.9848, 1.017, 0.9999, 0.7503, 0.07402, 0.08071, 0.04814, 0.04997, 0.171, 0.9226, 0.9981, 0.08386, 0.9934, 0.1382, 0.4873, 0.08002, 0.1683]): _vg.add([_i], _w, 'REPLACE')
_vg = ob_cube.vertex_groups.new(name='Bone.002')
for _i, _w in zip([30, 31, 32, 97, 98, 99, 100, 101, 102, 103, 104, 105, 107, 108, 109, 110, 121, 125, 126, 127, 128], [0.9153, 0.07639, 0.07785, 0.9919, 0.9181, 0.9664, 0.9523, 0.9445, 0.9482, 0.8725, 0.9002, 0.1432, 0.09873, 0.829, 0.9836, 1.063, 0.9213, 0.9285, 0.9478, 0.05809, 0.8411]): _vg.add([_i], _w, 'REPLACE')
_vg = ob_cube.vertex_groups.new(name='toe.l')
for _i, _w in zip([99, 100, 103, 104, 105, 106, 107, 126, 127], [0.002894, 0.04126, 0.1225, 0.0976, 0.8564, 0.993, 0.9011, 0.04719, 0.9425]): _vg.add([_i], _w, 'REPLACE')
_vg = ob_cube.vertex_groups.new(name='Thigh.r')
for _i, _w in zip([171, 173, 189, 190, 191, 192, 193, 194, 195, 196, 197, 198, 199, 200, 201, 202, 203, 204, 205, 216, 217, 218, 219, 317, 318, 319], [0.03977, 0.02492, 0.1819, 0.1649, 0.009631, 0.9178, 0.8713, 0.09353, 0.07658, 0.9945, 0.9863, 0.9567, 0.991, 0.9132, 0.8914, 0.974, 0.004345, 0.02366, 0.07734, 0.2494, 0.5122, 0.9259, 0.8613, 0.02769, 0.9675, 0.07114]): _vg.add([_i], _w, 'REPLACE')
_vg = ob_cube.vertex_groups.new(name='Shin.r')
for _i, _w in zip([200, 201, 203, 204, 205, 206, 207, 208, 209, 210, 211, 212, 213, 214, 215, 216, 217, 218, 219, 288, 291, 297, 298, 319, 320, 321, 330, 331], [0.08545, 0.1054, 0.9728, 0.9632, 0.9226, 0.9987, 0.998, 0.9981, 0.08281, 0.9236, 0.9228, 0.08386, 0.9934, 0.9848, 1.017, 0.7503, 0.4873, 0.07402, 0.1382, 0.08071, 0.04814, 0.1683, 0.171, 0.9288, 0.9936, 0.9999, 0.08002, 0.04997]): _vg.add([_i], _w, 'REPLACE')
_vg = ob_cube.vertex_groups.new(name='Bone')
for _i, _w in zip([209, 210, 211, 212, 287, 288, 289, 290, 291, 292, 293, 294, 295, 296, 297, 298, 299, 300, 330, 331, 332], [0.9153, 0.07639, 0.07785, 0.9213, 0.9919, 0.9181, 0.9664, 0.9523, 0.9445, 0.9478, 0.9002, 0.05809, 0.1432, 0.09873, 0.8411, 0.829, 0.9836, 1.063, 0.9285, 0.9482, 0.8725]): _vg.add([_i], _w, 'REPLACE')
_vg = ob_cube.vertex_groups.new(name='toe.r')
for _i, _w in zip([289, 290, 292, 293, 294, 295, 296, 332, 333], [0.002894, 0.04126, 0.04719, 0.0976, 0.9425, 0.8564, 0.9011, 0.1225, 0.993]): _vg.add([_i], _w, 'REPLACE')
_vg = ob_cube.vertex_groups.new(name='Lowerback')
for _i, _w in zip([0, 2, 5, 6, 7, 14, 15, 16, 17, 171, 173, 177, 178, 179, 180, 181, 189, 190, 191, 192, 193, 194, 195, 308, 309, 311, 317], [0.7724, 0.7866, 0.01939, 0.1308, 0.1597, 0.7554, 0.7631, 0.06134, 0.06308, 0.7726, 0.7867, 0.01934, 0.02015, 0.1307, 0.1596, 0.1562, 0.7556, 0.7633, 0.7996, 0.06126, 0.06302, 0.06224, 0.06737, 0.812, 0.8547, 0.07831, 0.8099]): _vg.add([_i], _w, 'REPLACE')
_vg = ob_cube.vertex_groups.new(name='Upperback')
for _i, _w in zip([0, 1, 2, 3, 4, 5, 6, 7, 10, 11, 12, 13, 14, 15, 38, 39, 74, 75, 171, 172, 173, 174, 175, 176, 177, 178, 179, 180, 181, 184, 185, 186, 187, 188, 189, 190, 191, 220, 221, 256, 257, 307, 308, 309, 310, 311, 312, 313, 314, 315, 316, 322, 323, 325], [0.1674, 0.03663, 0.1595, 0.001397, 0.7544, 0.7377, 0.8242, 0.7909, 0.02596, 0.06997, 0.04067, 0.1117, 0.04259, 0.03295, 0.1844, 0.2721, 0.03378, 0.0008086, 0.1673, 0.03651, 0.1594, 0.001318, 0.08114, 0.7546, 0.7379, 0.9034, 0.8244, 0.7911, 0.8171, 0.02591, 0.06993, 0.1927, 0.0408, 0.1118, 0.0425, 0.03286, 0.009429, 0.1846, 0.2723, 0.03387, 0.0008444, 0.05704, 0.1427, 0.1136, 0.9296, 0.9081, 0.725, 0.6739, 0.2421, 0.8577, 0.793, 0.8996, 0.8316, 0.002545]): _vg.add([_i], _w, 'REPLACE')
_vg = ob_cube.vertex_groups.new(name='Clav.L')
for _i, _w in zip([1, 3, 8, 9, 10, 11, 12, 13, 39, 70, 71, 76, 77, 93, 186, 312, 313, 314], [0.1735, 0.1924, 0.4955, 0.845, 0.6474, 0.7188, 0.05725, 0.1575, 0.04277, 0.08917, 0.03793, 0.06179, 0.02986, 0.0525, 0.05933, 0.01031, 0.05481, 0.02318]): _vg.add([_i], _w, 'REPLACE')
_vg = ob_cube.vertex_groups.new(name='Humerous.L')
for _i, _w in zip([4, 5, 6, 7, 8, 9, 10, 11, 12, 13, 38, 39, 40, 41, 42, 43, 44, 45, 46, 47, 48, 49, 50, 51, 53, 70, 71, 72, 73, 74, 75, 310, 315, 316, 322, 323], [0.2107, 0.2007, 0.01878, 0.01674, 0.4929, 0.1269, 0.1002, 0.01612, 0.894, 0.7133, 0.7919, 0.657, 0.9492, 0.9654, 0.9661, 0.9267, 0.9543, 0.9111, 0.1004, 0.4603, 0.4457, 0.07717, 0.07396, 0.0524, 0.002119, 0.9009, 0.9489, 0.982, 0.9861, 0.9322, 0.9463, 0.00399, 0.03453, 0.0575, 0.02754, 0.06223]): _vg.add([_i], _w, 'REPLACE')
_vg = ob_cube.vertex_groups.new(name='Forearm.L')
for _i, _w in zip([40, 41, 42, 43, 44, 45, 46, 47, 48, 49, 50, 51, 52, 53, 54, 55, 56, 57, 58, 59, 60, 61, 62, 63, 64, 65, 66, 67, 68, 69, 129, 130, 131, 132, 133, 134], [0.03756, 0.01279, 0.01511, 0.06841, 0.04063, 0.08367, 0.8993, 0.5396, 0.5542, 0.9225, 0.926, 0.9474, 0.9894, 0.9738, 0.9773, 0.9937, 0.9942, 0.9978, 0.9988, 0.9966, 0.9966, 0.9993, 0.9979, 0.9995, 0.9789, 0.95, 0.952, 0.9774, 0.9678, 0.9813, 0.03274, 0.02946, 0.02264, 0.02012, 0.06317, 0.04024]): _vg.add([_i], _w, 'REPLACE')
_vg = ob_cube.vertex_groups.new(name='Hand.L')
for _i, _w in zip([65, 66, 68, 111, 112, 113, 114, 115, 116, 129, 130, 131, 132, 133, 134, 135, 136, 137, 138, 139, 140, 141, 142, 143, 144, 145, 146, 147, 148, 149, 150, 151, 152, 153, 154, 155, 156, 157, 158, 159, 160, 161, 162, 163, 164, 165, 166, 167, 168, 169, 170], [0.05001, 0.04599, 0.01441, 1.0, 1.0, 1.0, 1.0, 1.0, 1.0, 0.9586, 0.9603, 0.9637, 0.9649, 0.9368, 0.9549, 0.9925, 0.9971, 0.9941, 0.9866, 0.99, 0.9962, 0.9974, 0.9921, 0.9928, 0.9976, 0.9967, 0.9921, 0.9987, 0.9982, 0.999, 0.9991, 0.9992, 0.9988, 0.9998, 0.9998, 0.9999, 0.9998, 0.9998, 0.9996, 0.9972, 0.9972, 0.9972, 0.9971, 0.9972, 0.9972, 0.9972, 0.9972, 0.9976, 0.9972, 0.9967, 0.9974]): _vg.add([_i], _w, 'REPLACE')
_vg = ob_cube.vertex_groups.new(name='Clav.R')
for _i, _w in zip([172, 174, 182, 183, 184, 185, 186, 187, 188, 221, 252, 253, 258, 259, 282, 312, 313, 314], [0.1733, 0.1922, 0.4955, 0.8451, 0.6475, 0.7189, 0.05934, 0.05729, 0.1576, 0.04284, 0.08908, 0.03778, 0.06167, 0.0297, 0.05238, 0.01032, 0.05482, 0.02314]): _vg.add([_i], _w, 'REPLACE')
_vg = ob_cube.vertex_groups.new(name='Humerous.R')
for _i, _w in zip([176, 177, 179, 180, 182, 183, 184, 185, 187, 188, 220, 221, 222, 223, 224, 225, 226, 227, 228, 229, 230, 231, 232, 233, 235, 252, 253, 254, 255, 256, 257, 310, 315, 316, 322, 323], [0.2105, 0.2006, 0.01864, 0.01665, 0.4929, 0.1268, 0.1002, 0.01605, 0.8939, 0.7131, 0.7917, 0.6568, 0.9493, 0.9654, 0.9662, 0.9267, 0.9541, 0.911, 0.1002, 0.4604, 0.4458, 0.07716, 0.07416, 0.05253, 0.002072, 0.901, 0.949, 0.982, 0.986, 0.9321, 0.9463, 0.003944, 0.03451, 0.05749, 0.02751, 0.0622]): _vg.add([_i], _w, 'REPLACE')
_vg = ob_cube.vertex_groups.new(name='Forearm.R')
for _i, _w in zip([222, 223, 224, 225, 226, 227, 228, 229, 230, 231, 232, 233, 234, 235, 236, 237, 238, 239, 240, 241, 242, 243, 244, 245, 246, 247, 248, 249, 250, 251, 334, 335, 336, 337, 338, 339], [0.03744, 0.01268, 0.01508, 0.06841, 0.04089, 0.08376, 0.8995, 0.5395, 0.5541, 0.9225, 0.9258, 0.9472, 0.9894, 0.9738, 0.9773, 0.9937, 0.9941, 0.9978, 0.9988, 0.9962, 0.9963, 0.9993, 0.9978, 0.9995, 0.9742, 0.9474, 0.9529, 0.9827, 0.9682, 0.9836, 0.03138, 0.03799, 0.006256, 0.02654, 0.06764, 0.04019]): _vg.add([_i], _w, 'REPLACE')
_vg = ob_cube.vertex_groups.new(name='Hand.R')
for _i, _w in zip([246, 247, 248, 250, 301, 302, 303, 304, 305, 306, 334, 335, 336, 337, 338, 339, 340, 341, 342, 343, 344, 345, 346, 347, 348, 349, 350, 351, 352, 353, 354, 355, 356, 357, 358, 359, 360, 361, 362, 363, 364, 365, 366, 367, 368, 369, 370, 371, 372, 373, 374, 375], [0.001651, 0.0526, 0.04412, 0.0135, 1.0, 1.0, 1.0, 1.0, 0.9999, 1.0, 0.9593, 0.956, 0.9719, 0.9617, 0.9324, 0.9549, 0.991, 0.9964, 0.9931, 0.9847, 0.9888, 0.9954, 0.9965, 0.9902, 0.9893, 0.9965, 0.9947, 0.9879, 0.9984, 0.9978, 0.9988, 0.9988, 0.9988, 0.9982, 0.9997, 0.9998, 0.9999, 0.9998, 0.9997, 0.9994, 0.9966, 0.9966, 0.9966, 0.9965, 0.9966, 0.9966, 0.9966, 0.9966, 0.9971, 0.9965, 0.996, 0.9969]): _vg.add([_i], _w, 'REPLACE')
_vg = ob_cube.vertex_groups.new(name='Hip.L')
for _i, _w in zip([16, 191, 192, 194, 195], [0.04564, 0.09725, 0.0455, 0.06029, 0.6679]): _vg.add([_i], _w, 'REPLACE')
_vg = ob_cube.vertex_groups.new(name='Femur.L')
for _i, _w in zip([0, 2, 14, 15, 16, 17, 18, 19, 20, 21, 22, 23, 36, 37, 117, 118, 119, 123, 124, 191, 193, 194, 195, 198, 317], [0.03814, 0.03433, 0.1761, 0.1811, 0.8784, 0.9134, 0.9898, 0.9896, 0.9166, 0.8796, 0.8482, 0.8955, 0.1525, 0.09928, 0.9725, 0.9864, 0.00987, 0.1335, 0.1861, 0.03009, 0.05732, 0.7438, 0.1555, 0.001312, 0.1139]): _vg.add([_i], _w, 'REPLACE')
_vg = ob_cube.vertex_groups.new(name='Shin.L')
for _i, _w in zip([20, 21, 22, 23, 24, 25, 26, 27, 28, 29, 30, 31, 32, 33, 34, 35, 36, 37, 97, 98, 99, 100, 101, 102, 103, 108, 109, 110, 119, 120, 121, 122, 123, 124, 125, 126, 128], [0.08289, 0.12, 0.1515, 0.103, 0.9933, 0.9788, 0.9917, 0.9994, 0.9979, 0.9967, 0.8762, 0.9558, 0.9435, 0.9974, 0.9999, 0.9973, 0.8474, 0.9007, 0.01961, 0.4827, 0.07639, 0.001008, 0.4454, 0.4492, 0.07452, 0.5142, 0.1311, 0.1838, 0.97, 0.9996, 0.8542, 0.9982, 0.8663, 0.8138, 0.4824, 0.02725, 0.5235]): _vg.add([_i], _w, 'REPLACE')
_vg = ob_cube.vertex_groups.new(name='Foot.L')
for _i, _w in zip([30, 31, 32, 97, 98, 99, 100, 101, 102, 103, 104, 105, 106, 107, 108, 109, 110, 121, 125, 126, 127, 128], [0.1238, 0.03833, 0.05646, 0.9652, 0.5173, 0.9236, 0.9745, 0.5546, 0.5508, 0.9255, 0.9833, 0.999, 1.001, 0.9995, 0.4858, 0.8689, 0.8162, 0.1458, 0.5176, 0.9614, 1.004, 0.4765]): _vg.add([_i], _w, 'REPLACE')
_vg = ob_cube.vertex_groups.new(name='Hip.R')
_vg = ob_cube.vertex_groups.new(name='Femur.R')
for _i, _w in zip([171, 173, 189, 190, 191, 192, 193, 194, 195, 196, 197, 198, 199, 200, 201, 202, 205, 216, 217, 218, 219, 317, 318], [0.03523, 0.02622, 0.1725, 0.165, 0.01478, 0.8713, 0.8672, 0.1307, 0.1063, 0.9885, 0.9837, 0.9649, 0.9166, 0.8789, 0.8464, 0.8951, 0.009806, 0.1522, 0.1859, 0.099, 0.1337, 0.0396, 0.9695]): _vg.add([_i], _w, 'REPLACE')
_vg = ob_cube.vertex_groups.new(name='Shin.R')
for _i, _w in zip([199, 200, 201, 202, 203, 204, 205, 206, 207, 208, 209, 210, 211, 212, 213, 214, 215, 216, 217, 218, 219, 287, 288, 289, 290, 291, 292, 297, 298, 299, 300, 319, 320, 321, 330, 331, 332], [0.08273, 0.1199, 0.1516, 0.1032, 0.9933, 0.9788, 0.97, 0.9994, 0.998, 0.9996, 0.8762, 0.9559, 0.9434, 0.854, 0.9982, 0.9975, 0.9999, 0.8475, 0.8137, 0.9009, 0.866, 0.01925, 0.4827, 0.07665, 0.0009016, 0.4454, 0.0275, 0.5236, 0.5142, 0.1306, 0.1842, 0.9916, 0.9967, 0.9973, 0.4824, 0.4492, 0.07475]): _vg.add([_i], _w, 'REPLACE')
_vg = ob_cube.vertex_groups.new(name='Foot.R')
for _i, _w in zip([209, 210, 211, 212, 287, 288, 289, 290, 291, 292, 293, 294, 295, 296, 297, 298, 299, 300, 330, 331, 332, 333], [0.1238, 0.03828, 0.05655, 0.146, 0.9654, 0.5173, 0.9233, 0.9745, 0.5546, 0.9612, 0.9834, 1.004, 0.999, 0.9995, 0.4764, 0.4858, 0.8694, 0.8158, 0.5176, 0.5508, 0.9252, 1.001]): _vg.add([_i], _w, 'REPLACE')
_m = ob_cube.modifiers.new('Subsurf', 'SUBSURF')
_m.uv_smooth = 'PRESERVE_CORNERS'
_m.quality = 2
_m.show_only_control_edges = False
_m = ob_cube.modifiers.new('Armature', 'ARMATURE')
_m = ob_cube.modifiers.new('Armature.001', 'ARMATURE')
_m.object = ob_armature
ob_lamp.location = (4.076, 1.005, 8.601)
ob_lamp.rotation_euler = (0.6503, 0.05522, 1.866)
ob_lamp.lock_rotations_4d = False
ob_lamp.empty_display_type = 'ARROWS'
ob_lamp.color = (0.0, 0.0, 0.0, 0.0)
ob_lamp.lineart.crease_threshold = 0.0
ob_camera.location = (7.481, -6.508, 8.041)
ob_camera.rotation_euler = (1.109, 0.01082, 0.8149)
ob_camera.lock_rotations_4d = False
ob_camera.empty_display_type = 'ARROWS'
ob_camera.color = (0.0, 0.0, 0.0, 0.0)
ob_camera.display_type = 'WIRE'
ob_camera.lineart.crease_threshold = 0.0

# ---- collection membership
col_collection_1.objects.link(ob_armature)
col_collection_1.objects.link(ob_cube)
col_collection_1.objects.link(ob_lamp)
col_collection_1.objects.link(ob_camera)

# ---- scene / render settings (as saved in the file)
scene.camera = ob_camera
scene.frame_start = 1; scene.frame_end = 24; scene.frame_set(1)
scene.render.engine = 'BLENDER_EEVEE_NEXT'
scene.render.resolution_percentage = 50
scene.render.dither_intensity = 0.0
scene.cycles.use_denoising = False
scene.cycles.samples = 10
scene.cycles.sampling_pattern = 'TABULATED_SOBOL'
scene.cycles.light_sampling_threshold = 0.0
scene.cycles.use_adaptive_sampling = False
scene.cycles.use_light_tree = False
scene.cycles.blur_glossy = 0.0
scene.cycles.pixel_filter_type = 'GAUSSIAN'
scene.cycles.sample_clamp_indirect = 0.0
scene.view_settings.view_transform = 'Standard'
bpy.context.view_layer.update()
